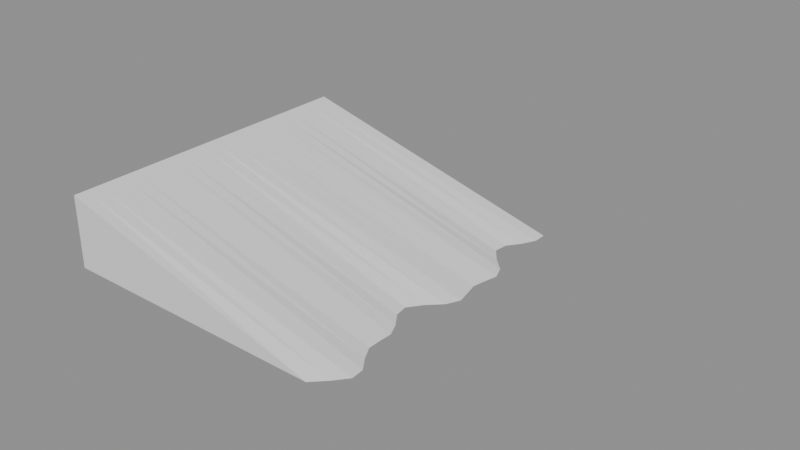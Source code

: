 # Source: test.blend  (saved by Blender 5.3.31; exported with 4.5.12 LTS)
import bpy
from mathutils import Matrix  # noqa: F401  (used for matrix-valued properties, if any)

bpy.ops.wm.read_factory_settings(use_empty=True)
scene = bpy.context.scene
scene.name = 'Scene'

# ---- meshes
me_cube = bpy.data.meshes.new('Cube')
me_cube.from_pydata([(-10.0, -6.0, -2.5), (-10.0, -6.0, 2.5), (-10.0, 6.0, -2.5), (-10.0, 6.0, 2.5), (10.0, -6.0, -2.5), (10.0, -6.0, 2.5), (10.0, 6.0, -2.5), (10.0, 6.0, 2.5)], [], [(0, 1, 3, 2), (2, 3, 7, 6), (6, 7, 5, 4), (4, 5, 1, 0), (2, 6, 4, 0), (7, 3, 1, 5)])
_uv = me_cube.uv_layers.new(name='UVMap')
_uv.uv.foreach_set('vector', [0.375, 0.0, 0.625, 0.0, 0.625, 0.25, 0.375, 0.25, 0.375, 0.25, 0.625, 0.25, 0.625, 0.5, 0.375, 0.5, 0.375, 0.5, 0.625, 0.5, 0.625, 0.75, 0.375, 0.75, 0.375, 0.75, 0.625, 0.75, 0.625, 1.0, 0.375, 1.0, 0.125, 0.5, 0.375, 0.5, 0.375, 0.75, 0.125, 0.75, 0.625, 0.5, 0.875, 0.5, 0.875, 0.75, 0.625, 0.75])
me_cube.update()
me_cube_001 = bpy.data.meshes.new('Cube.001')
me_cube_001.from_pydata([(-9.95, -5.95, -0.49), (-9.95, -5.95, 0.49), (-9.95, 5.95, -0.49), (-9.95, 5.95, 0.49), (9.95, -5.95, -0.49), (9.95, -5.95, 0.49), (9.95, 5.95, -0.49), (9.95, 5.95, 0.49)], [], [(0, 1, 3, 2), (2, 3, 7, 6), (6, 7, 5, 4), (4, 5, 1, 0), (2, 6, 4, 0), (7, 3, 1, 5)])
_uv = me_cube_001.uv_layers.new(name='UVMap')
_uv.uv.foreach_set('vector', [0.375, 0.0, 0.625, 0.0, 0.625, 0.25, 0.375, 0.25, 0.375, 0.25, 0.625, 0.25, 0.625, 0.5, 0.375, 0.5, 0.375, 0.5, 0.625, 0.5, 0.625, 0.75, 0.375, 0.75, 0.375, 0.75, 0.625, 0.75, 0.625, 1.0, 0.375, 1.0, 0.125, 0.5, 0.375, 0.5, 0.375, 0.75, 0.125, 0.75, 0.625, 0.5, 0.875, 0.5, 0.875, 0.75, 0.625, 0.75])
me_cube_001.update()
me_cube_002 = bpy.data.meshes.new('Cube.002')
me_cube_002.from_pydata([(-1.275, -1.475, -0.55), (-1.275, -1.475, 0.55), (-1.275, 1.475, -0.55), (-1.275, 1.475, 0.55), (1.275, -1.475, -0.55), (1.275, -1.475, 0.55), (1.275, 1.475, -0.55), (1.275, 1.475, 0.55)], [], [(0, 1, 3, 2), (2, 3, 7, 6), (6, 7, 5, 4), (4, 5, 1, 0), (2, 6, 4, 0), (7, 3, 1, 5)])
_uv = me_cube_002.uv_layers.new(name='UVMap')
_uv.uv.foreach_set('vector', [0.375, 0.0, 0.625, 0.0, 0.625, 0.25, 0.375, 0.25, 0.375, 0.25, 0.625, 0.25, 0.625, 0.5, 0.375, 0.5, 0.375, 0.5, 0.625, 0.5, 0.625, 0.75, 0.375, 0.75, 0.375, 0.75, 0.625, 0.75, 0.625, 1.0, 0.375, 1.0, 0.125, 0.5, 0.375, 0.5, 0.375, 0.75, 0.125, 0.75, 0.625, 0.5, 0.875, 0.5, 0.875, 0.75, 0.625, 0.75])
me_cube_002.update()
me_cube_003 = bpy.data.meshes.new('Cube.003')
me_cube_003.from_pydata([(-1.575, -1.5, -0.65), (-1.575, -1.5, 0.65), (-1.575, 1.5, -0.65), (-1.575, 1.5, 0.65), (1.575, -1.5, -0.65), (1.575, -1.5, 0.65), (1.575, 1.5, -0.65), (1.575, 1.5, 0.65)], [], [(0, 1, 3, 2), (2, 3, 7, 6), (6, 7, 5, 4), (4, 5, 1, 0), (2, 6, 4, 0), (7, 3, 1, 5)])
_uv = me_cube_003.uv_layers.new(name='UVMap')
_uv.uv.foreach_set('vector', [0.375, 0.0, 0.625, 0.0, 0.625, 0.25, 0.375, 0.25, 0.375, 0.25, 0.625, 0.25, 0.625, 0.5, 0.375, 0.5, 0.375, 0.5, 0.625, 0.5, 0.625, 0.75, 0.375, 0.75, 0.375, 0.75, 0.625, 0.75, 0.625, 1.0, 0.375, 1.0, 0.125, 0.5, 0.375, 0.5, 0.375, 0.75, 0.125, 0.75, 0.625, 0.5, 0.875, 0.5, 0.875, 0.75, 0.625, 0.75])
me_cube_003.update()
me_cube_004 = bpy.data.meshes.new('Cube.004')
me_cube_004.from_pydata([(-1.375, -1.5, -0.575), (-1.375, -1.5, 0.575), (-1.375, 1.5, -0.575), (-1.375, 1.5, 0.575), (1.375, -1.5, -0.575), (1.375, -1.5, 0.575), (1.375, 1.5, -0.575), (1.375, 1.5, 0.575)], [], [(0, 1, 3, 2), (2, 3, 7, 6), (6, 7, 5, 4), (4, 5, 1, 0), (2, 6, 4, 0), (7, 3, 1, 5)])
_uv = me_cube_004.uv_layers.new(name='UVMap')
_uv.uv.foreach_set('vector', [0.375, 0.0, 0.625, 0.0, 0.625, 0.25, 0.375, 0.25, 0.375, 0.25, 0.625, 0.25, 0.625, 0.5, 0.375, 0.5, 0.375, 0.5, 0.625, 0.5, 0.625, 0.75, 0.375, 0.75, 0.375, 0.75, 0.625, 0.75, 0.625, 1.0, 0.375, 1.0, 0.125, 0.5, 0.375, 0.5, 0.375, 0.75, 0.125, 0.75, 0.625, 0.5, 0.875, 0.5, 0.875, 0.75, 0.625, 0.75])
me_cube_004.update()
me_cube_005 = bpy.data.meshes.new('Cube.005')
me_cube_005.from_pydata([(-1.175, -1.475, -0.5), (-1.175, -1.475, 0.5), (-1.175, 1.475, -0.5), (-1.175, 1.475, 0.5), (1.175, -1.475, -0.5), (1.175, -1.475, 0.5), (1.175, 1.475, -0.5), (1.175, 1.475, 0.5)], [], [(0, 1, 3, 2), (2, 3, 7, 6), (6, 7, 5, 4), (4, 5, 1, 0), (2, 6, 4, 0), (7, 3, 1, 5)])
_uv = me_cube_005.uv_layers.new(name='UVMap')
_uv.uv.foreach_set('vector', [0.375, 0.0, 0.625, 0.0, 0.625, 0.25, 0.375, 0.25, 0.375, 0.25, 0.625, 0.25, 0.625, 0.5, 0.375, 0.5, 0.375, 0.5, 0.625, 0.5, 0.625, 0.75, 0.375, 0.75, 0.375, 0.75, 0.625, 0.75, 0.625, 1.0, 0.375, 1.0, 0.125, 0.5, 0.375, 0.5, 0.375, 0.75, 0.125, 0.75, 0.625, 0.5, 0.875, 0.5, 0.875, 0.75, 0.625, 0.75])
me_cube_005.update()
me_beach = bpy.data.meshes.new('Beach')
me_beach.from_pydata([(1.219, -7.0, -0.2), (-11.0, -7.0, -0.2), (-11.0, -7.0, 3.0), (1.795, -6.417, -0.2), (-11.0, -6.417, -0.2), (-11.0, -6.417, 3.0), (2.263, -5.833, -0.2), (-11.0, -5.833, -0.2), (-11.0, -5.833, 3.0), (2.219, -5.25, -0.2), (-11.0, -5.25, -0.2), (-11.0, -5.25, 3.0), (1.804, -4.667, -0.2), (-11.0, -4.667, -0.2), (-11.0, -4.667, 3.0), (1.491, -4.083, -0.2), (-11.0, -4.083, -0.2), (-11.0, -4.083, 3.0), (1.485, -3.5, -0.2), (-11.0, -3.5, -0.2), (-11.0, -3.5, 3.0), (1.503, -2.917, -0.2), (-11.0, -2.917, -0.2), (-11.0, -2.917, 3.0), (1.232, -2.333, -0.2), (-11.0, -2.333, -0.2), (-11.0, -2.333, 3.0), (0.8151, -1.75, -0.2), (-11.0, -1.75, -0.2), (-11.0, -1.75, 3.0), (0.7251, -1.167, -0.2), (-11.0, -1.167, -0.2), (-11.0, -1.167, 3.0), (1.157, -0.5833, -0.2), (-11.0, -0.5833, -0.2), (-11.0, -0.5833, 3.0), (1.752, 0.0, -0.2), (-11.0, 0.0, -0.2), (-11.0, 0.0, 3.0), (2.014, 0.5833, -0.2), (-11.0, 0.5833, -0.2), (-11.0, 0.5833, 3.0), (1.886, 1.167, -0.2), (-11.0, 1.167, -0.2), (-11.0, 1.167, 3.0), (1.75, 1.75, -0.2), (-11.0, 1.75, -0.2), (-11.0, 1.75, 3.0), (1.863, 2.333, -0.2), (-11.0, 2.333, -0.2), (-11.0, 2.333, 3.0), (1.995, 2.917, -0.2), (-11.0, 2.917, -0.2), (-11.0, 2.917, 3.0), (1.759, 3.5, -0.2), (-11.0, 3.5, -0.2), (-11.0, 3.5, 3.0), (1.175, 4.083, -0.2), (-11.0, 4.083, -0.2), (-11.0, 4.083, 3.0), (0.7264, 4.667, -0.2), (-11.0, 4.667, -0.2), (-11.0, 4.667, 3.0), (0.7955, 5.25, -0.2), (-11.0, 5.25, -0.2), (-11.0, 5.25, 3.0), (1.217, 5.833, -0.2), (-11.0, 5.833, -0.2), (-11.0, 5.833, 3.0), (1.515, 6.417, -0.2), (-11.0, 6.417, -0.2), (-11.0, 6.417, 3.0), (1.512, 7.0, -0.2), (-11.0, 7.0, -0.2), (-11.0, 7.0, 3.0)], [], [(0, 3, 5, 2), (1, 4, 3, 0), (2, 5, 4, 1), (3, 6, 8, 5), (4, 7, 6, 3), (5, 8, 7, 4), (6, 9, 11, 8), (7, 10, 9, 6), (8, 11, 10, 7), (9, 12, 14, 11), (10, 13, 12, 9), (11, 14, 13, 10), (12, 15, 17, 14), (13, 16, 15, 12), (14, 17, 16, 13), (15, 18, 20, 17), (16, 19, 18, 15), (17, 20, 19, 16), (18, 21, 23, 20), (19, 22, 21, 18), (20, 23, 22, 19), (21, 24, 26, 23), (22, 25, 24, 21), (23, 26, 25, 22), (24, 27, 29, 26), (25, 28, 27, 24), (26, 29, 28, 25), (27, 30, 32, 29), (28, 31, 30, 27), (29, 32, 31, 28), (30, 33, 35, 32), (31, 34, 33, 30), (32, 35, 34, 31), (33, 36, 38, 35), (34, 37, 36, 33), (35, 38, 37, 34), (36, 39, 41, 38), (37, 40, 39, 36), (38, 41, 40, 37), (39, 42, 44, 41), (40, 43, 42, 39), (41, 44, 43, 40), (42, 45, 47, 44), (43, 46, 45, 42), (44, 47, 46, 43), (45, 48, 50, 47), (46, 49, 48, 45), (47, 50, 49, 46), (48, 51, 53, 50), (49, 52, 51, 48), (50, 53, 52, 49), (51, 54, 56, 53), (52, 55, 54, 51), (53, 56, 55, 52), (54, 57, 59, 56), (55, 58, 57, 54), (56, 59, 58, 55), (57, 60, 62, 59), (58, 61, 60, 57), (59, 62, 61, 58), (60, 63, 65, 62), (61, 64, 63, 60), (62, 65, 64, 61), (63, 66, 68, 65), (64, 67, 66, 63), (65, 68, 67, 64), (66, 69, 71, 68), (67, 70, 69, 66), (68, 71, 70, 67), (69, 72, 74, 71), (70, 73, 72, 69), (71, 74, 73, 70), (0, 2, 1), (74, 72, 73)])
me_beach.update()

# ---- objects
ob_domain = bpy.data.objects.new('Domain', me_cube)
ob_sea = bpy.data.objects.new('Sea', me_cube_001)
ob_surge0 = bpy.data.objects.new('Surge0', me_cube_002)
ob_surge1 = bpy.data.objects.new('Surge1', me_cube_003)
ob_surge2 = bpy.data.objects.new('Surge2', me_cube_004)
ob_surge3 = bpy.data.objects.new('Surge3', me_cube_005)
ob_beach = bpy.data.objects.new('Beach', me_beach)

# ---- transforms, parenting, visibility, modifiers, constraints
ob_domain.location = (0.0, 0.0, 2.5)
ob_domain.display_type = 'SOLID'
_m = ob_domain.modifiers.new('Fluid', 'FLUID')
_m.fluid_type = 'DOMAIN'
_m = ob_domain.modifiers.new('Liquid Particle System', 'PARTICLE_SYSTEM')
_m = ob_domain.modifiers.new('Spray Particle System', 'PARTICLE_SYSTEM')
_m = ob_domain.modifiers.new('Foam Particle System', 'PARTICLE_SYSTEM')
_m = ob_domain.modifiers.new('Bubble Particle System', 'PARTICLE_SYSTEM')
ob_sea.location = (0.0, 0.0, 0.51)
ob_sea.hide_render = True
_m = ob_sea.modifiers.new('Fluid', 'FLUID')
_m.fluid_type = 'FLOW'
ob_surge0.location = (8.675, -4.475, 1.55)
ob_surge0.hide_render = True
_m = ob_surge0.modifiers.new('Fluid', 'FLUID')
_m.fluid_type = 'FLOW'
ob_surge1.location = (8.375, -1.5, 1.65)
ob_surge1.hide_render = True
_m = ob_surge1.modifiers.new('Fluid', 'FLUID')
_m.fluid_type = 'FLOW'
ob_surge2.location = (8.575, 1.5, 1.575)
ob_surge2.hide_render = True
_m = ob_surge2.modifiers.new('Fluid', 'FLUID')
_m.fluid_type = 'FLOW'
ob_surge3.location = (8.775, 4.475, 1.5)
ob_surge3.hide_render = True
_m = ob_surge3.modifiers.new('Fluid', 'FLUID')
_m.fluid_type = 'FLOW'
ob_beach.location = (0.0, 0.0, 0.0)
_m = ob_beach.modifiers.new('Fluid', 'FLUID')
_m.fluid_type = 'EFFECTOR'

# ---- collection membership
scene.collection.objects.link(ob_domain)
scene.collection.objects.link(ob_sea)
scene.collection.objects.link(ob_surge0)
scene.collection.objects.link(ob_surge1)
scene.collection.objects.link(ob_surge2)
scene.collection.objects.link(ob_surge3)
scene.collection.objects.link(ob_beach)

# ---- scene / render settings (as saved in the file)
scene.frame_start = 1; scene.frame_end = 120; scene.frame_set(1)
scene.render.engine = 'BLENDER_EEVEE_NEXT'
scene.render.bake_bias = 0.0
scene.render.bake_samples = 0
scene.render.compositor_device = 'GPU'
scene.eevee.use_volume_custom_range = False
scene.eevee.fast_gi_thickness_near = 0.1
scene.eevee.fast_gi_thickness_far = 0.0
scene.eevee.ray_tracing_options.screen_trace_thickness = 0.1
bpy.context.view_layer.update()

# ---- added for rendering (the .blend has no active camera and no usable light): camera, sun + grey world if the file has none
cam_auto = bpy.data.cameras.new('AutoCamera')
cam_auto.lens = 50.0
cam_auto.sensor_width = 36.0
cam_auto.clip_end = 1000.0
ob_auto_camera = bpy.data.objects.new('AutoCamera', cam_auto)
scene.collection.objects.link(ob_auto_camera)
ob_auto_camera.location = (23.3421, -28.6105, 21.4737)
ob_auto_camera.rotation_euler = (1.09748, -7.21219e-08, 0.694738)
scene.camera = ob_auto_camera
light_auto_sun = bpy.data.lights.new('AutoSun', 'SUN')
light_auto_sun.energy = 3.0
light_auto_sun.angle = 0.0523599
ob_auto_sun = bpy.data.objects.new('AutoSun', light_auto_sun)
scene.collection.objects.link(ob_auto_sun)
ob_auto_sun.rotation_euler = (0.872665, 0.174533, 0.523599)
if scene.world is None:
    world_auto = bpy.data.worlds.new('AutoWorld')
    world_auto.color = (0.3, 0.3, 0.3)
    scene.world = world_auto
bpy.context.view_layer.update()
